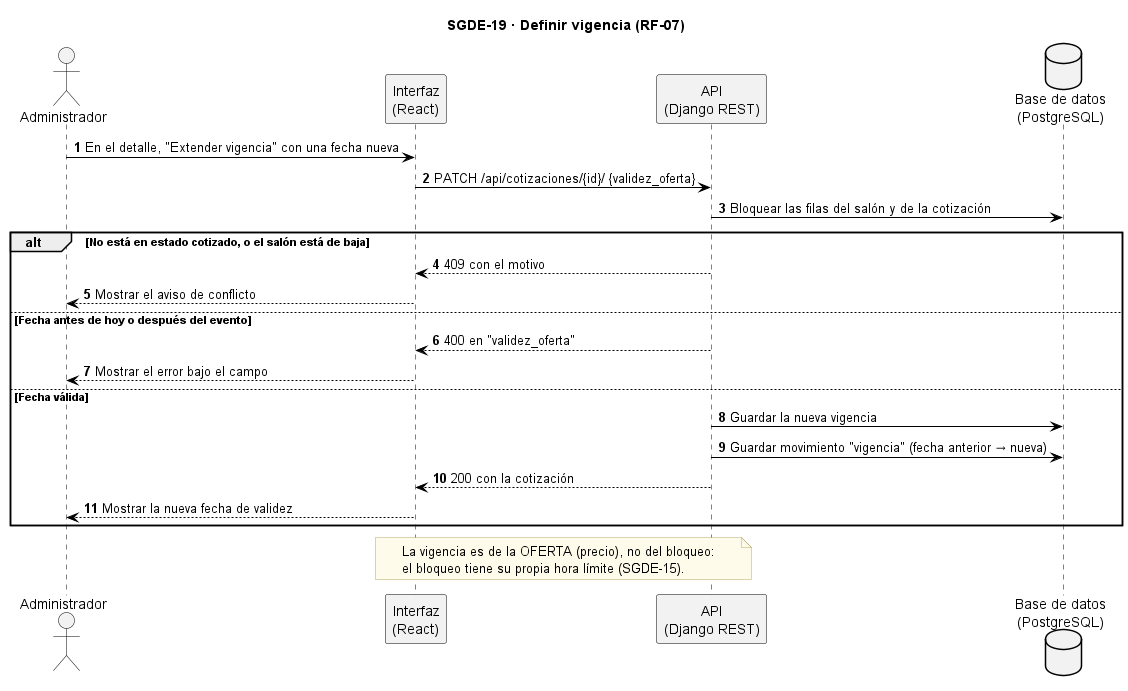

The diagram above was rendered by PlantUML. Its source (embedded in the PNG):
@startuml SGDE-19_Definir_vigencia_secuencia
title SGDE-19 · Definir vigencia (RF-07)
skinparam backgroundColor white
skinparam sequence {
  ArrowColor black
  LifeLineBorderColor black
  ParticipantBorderColor black
  ParticipantBackgroundColor #F2F2F2
  ActorBorderColor black
  ActorBackgroundColor #F2F2F2
}
skinparam database {
  BackgroundColor #F2F2F2
  BorderColor black
}
skinparam note {
  BackgroundColor #FFFBEA
  BorderColor #B8A86B
}
autonumber

actor "Administrador" as AD
participant "Interfaz\n(React)" as UI
participant "API\n(Django REST)" as SI
database "Base de datos\n(PostgreSQL)" as BD

AD -> UI : En el detalle, "Extender vigencia" con una fecha nueva
UI -> SI : PATCH /api/cotizaciones/{id}/ {validez_oferta}
SI -> BD : Bloquear las filas del salón y de la cotización
alt No está en estado cotizado, o el salón está de baja
  SI --> UI : 409 con el motivo
  UI --> AD : Mostrar el aviso de conflicto
else Fecha antes de hoy o después del evento
  SI --> UI : 400 en "validez_oferta"
  UI --> AD : Mostrar el error bajo el campo
else Fecha válida
  SI -> BD : Guardar la nueva vigencia
  SI -> BD : Guardar movimiento "vigencia" (fecha anterior → nueva)
  SI --> UI : 200 con la cotización
  UI --> AD : Mostrar la nueva fecha de validez
end
note over UI, SI
  La vigencia es de la OFERTA (precio), no del bloqueo:
  el bloqueo tiene su propia hora límite (SGDE-15).
end note
@enduml